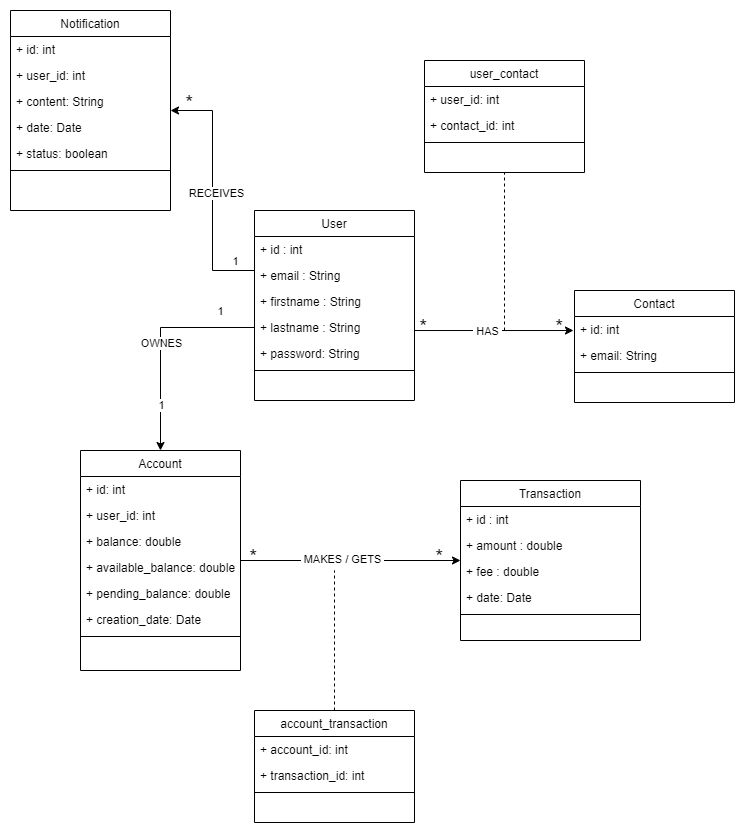

The diagram above was exported from draw.io. Its source (the exported page's mxGraphModel, read from the mxfile embedded in the PNG):
<mxGraphModel dx="1036" dy="702" grid="1" gridSize="10" guides="1" tooltips="1" connect="1" arrows="1" fold="1" page="1" pageScale="1" pageWidth="827" pageHeight="1169" math="0" shadow="0">
  <root>
    <mxCell id="WIyWlLk6GJQsqaUBKTNV-0" />
    <mxCell id="WIyWlLk6GJQsqaUBKTNV-1" parent="WIyWlLk6GJQsqaUBKTNV-0" />
    <mxCell id="t07wFSeXxbILXwJUk6Lf-25" style="edgeStyle=orthogonalEdgeStyle;rounded=0;orthogonalLoop=1;jettySize=auto;html=1;" parent="WIyWlLk6GJQsqaUBKTNV-1" source="zkfFHV4jXpPFQw0GAbJ--0" target="fR6U4C9tUVVuxClwtKki-22" edge="1">
      <mxGeometry relative="1" as="geometry">
        <Array as="points">
          <mxPoint x="272" y="260" />
          <mxPoint x="272" y="100" />
        </Array>
      </mxGeometry>
    </mxCell>
    <mxCell id="t07wFSeXxbILXwJUk6Lf-26" value="RECEIVES" style="edgeLabel;html=1;align=center;verticalAlign=middle;resizable=0;points=[];" parent="t07wFSeXxbILXwJUk6Lf-25" vertex="1" connectable="0">
      <mxGeometry x="-0.0123" y="-3" relative="1" as="geometry">
        <mxPoint as="offset" />
      </mxGeometry>
    </mxCell>
    <mxCell id="t07wFSeXxbILXwJUk6Lf-28" value="1" style="edgeLabel;html=1;align=center;verticalAlign=middle;resizable=0;points=[];" parent="t07wFSeXxbILXwJUk6Lf-25" vertex="1" connectable="0">
      <mxGeometry x="-0.7754" y="2" relative="1" as="geometry">
        <mxPoint x="7" y="-12" as="offset" />
      </mxGeometry>
    </mxCell>
    <mxCell id="zkfFHV4jXpPFQw0GAbJ--0" value="User" style="swimlane;fontStyle=0;align=center;verticalAlign=top;childLayout=stackLayout;horizontal=1;startSize=26;horizontalStack=0;resizeParent=1;resizeLast=0;collapsible=1;marginBottom=0;rounded=0;shadow=0;strokeWidth=1;" parent="WIyWlLk6GJQsqaUBKTNV-1" vertex="1">
      <mxGeometry x="314" y="200" width="160" height="190" as="geometry">
        <mxRectangle x="230" y="140" width="160" height="26" as="alternateBounds" />
      </mxGeometry>
    </mxCell>
    <mxCell id="t07wFSeXxbILXwJUk6Lf-6" value="+ id : int&#10;" style="text;align=left;verticalAlign=top;spacingLeft=4;spacingRight=4;overflow=hidden;rotatable=0;points=[[0,0.5],[1,0.5]];portConstraint=eastwest;" parent="zkfFHV4jXpPFQw0GAbJ--0" vertex="1">
      <mxGeometry y="26" width="160" height="26" as="geometry" />
    </mxCell>
    <mxCell id="zkfFHV4jXpPFQw0GAbJ--1" value="+ email : String" style="text;align=left;verticalAlign=top;spacingLeft=4;spacingRight=4;overflow=hidden;rotatable=0;points=[[0,0.5],[1,0.5]];portConstraint=eastwest;" parent="zkfFHV4jXpPFQw0GAbJ--0" vertex="1">
      <mxGeometry y="52" width="160" height="26" as="geometry" />
    </mxCell>
    <mxCell id="zkfFHV4jXpPFQw0GAbJ--2" value="+ firstname : String" style="text;align=left;verticalAlign=top;spacingLeft=4;spacingRight=4;overflow=hidden;rotatable=0;points=[[0,0.5],[1,0.5]];portConstraint=eastwest;rounded=0;shadow=0;html=0;" parent="zkfFHV4jXpPFQw0GAbJ--0" vertex="1">
      <mxGeometry y="78" width="160" height="26" as="geometry" />
    </mxCell>
    <mxCell id="zkfFHV4jXpPFQw0GAbJ--3" value="+ lastname : String" style="text;align=left;verticalAlign=top;spacingLeft=4;spacingRight=4;overflow=hidden;rotatable=0;points=[[0,0.5],[1,0.5]];portConstraint=eastwest;rounded=0;shadow=0;html=0;" parent="zkfFHV4jXpPFQw0GAbJ--0" vertex="1">
      <mxGeometry y="104" width="160" height="26" as="geometry" />
    </mxCell>
    <mxCell id="Y4lUQC8_xoPSEqeTRhvm-1" value="+ password: String" style="text;align=left;verticalAlign=top;spacingLeft=4;spacingRight=4;overflow=hidden;rotatable=0;points=[[0,0.5],[1,0.5]];portConstraint=eastwest;rounded=0;shadow=0;html=0;" parent="zkfFHV4jXpPFQw0GAbJ--0" vertex="1">
      <mxGeometry y="130" width="160" height="26" as="geometry" />
    </mxCell>
    <mxCell id="zkfFHV4jXpPFQw0GAbJ--4" value="" style="line;html=1;strokeWidth=1;align=left;verticalAlign=middle;spacingTop=-1;spacingLeft=3;spacingRight=3;rotatable=0;labelPosition=right;points=[];portConstraint=eastwest;" parent="zkfFHV4jXpPFQw0GAbJ--0" vertex="1">
      <mxGeometry y="156" width="160" height="8" as="geometry" />
    </mxCell>
    <mxCell id="Y4lUQC8_xoPSEqeTRhvm-3" value="Transaction" style="swimlane;fontStyle=0;align=center;verticalAlign=top;childLayout=stackLayout;horizontal=1;startSize=26;horizontalStack=0;resizeParent=1;resizeLast=0;collapsible=1;marginBottom=0;rounded=0;shadow=0;strokeWidth=1;" parent="WIyWlLk6GJQsqaUBKTNV-1" vertex="1">
      <mxGeometry x="520" y="470" width="180" height="160" as="geometry">
        <mxRectangle x="550" y="140" width="160" height="26" as="alternateBounds" />
      </mxGeometry>
    </mxCell>
    <mxCell id="Y4lUQC8_xoPSEqeTRhvm-17" value="+ id : int" style="text;align=left;verticalAlign=top;spacingLeft=4;spacingRight=4;overflow=hidden;rotatable=0;points=[[0,0.5],[1,0.5]];portConstraint=eastwest;" parent="Y4lUQC8_xoPSEqeTRhvm-3" vertex="1">
      <mxGeometry y="26" width="180" height="26" as="geometry" />
    </mxCell>
    <mxCell id="Y4lUQC8_xoPSEqeTRhvm-6" value="+ amount : double" style="text;align=left;verticalAlign=top;spacingLeft=4;spacingRight=4;overflow=hidden;rotatable=0;points=[[0,0.5],[1,0.5]];portConstraint=eastwest;rounded=0;shadow=0;html=0;" parent="Y4lUQC8_xoPSEqeTRhvm-3" vertex="1">
      <mxGeometry y="52" width="180" height="26" as="geometry" />
    </mxCell>
    <mxCell id="Y4lUQC8_xoPSEqeTRhvm-7" value="+ fee : double" style="text;align=left;verticalAlign=top;spacingLeft=4;spacingRight=4;overflow=hidden;rotatable=0;points=[[0,0.5],[1,0.5]];portConstraint=eastwest;rounded=0;shadow=0;html=0;" parent="Y4lUQC8_xoPSEqeTRhvm-3" vertex="1">
      <mxGeometry y="78" width="180" height="26" as="geometry" />
    </mxCell>
    <mxCell id="Y4lUQC8_xoPSEqeTRhvm-16" value="+ date: Date" style="text;align=left;verticalAlign=top;spacingLeft=4;spacingRight=4;overflow=hidden;rotatable=0;points=[[0,0.5],[1,0.5]];portConstraint=eastwest;rounded=0;shadow=0;html=0;" parent="Y4lUQC8_xoPSEqeTRhvm-3" vertex="1">
      <mxGeometry y="104" width="180" height="26" as="geometry" />
    </mxCell>
    <mxCell id="Y4lUQC8_xoPSEqeTRhvm-9" value="" style="line;html=1;strokeWidth=1;align=left;verticalAlign=middle;spacingTop=-1;spacingLeft=3;spacingRight=3;rotatable=0;labelPosition=right;points=[];portConstraint=eastwest;" parent="Y4lUQC8_xoPSEqeTRhvm-3" vertex="1">
      <mxGeometry y="130" width="180" height="8" as="geometry" />
    </mxCell>
    <mxCell id="fR6U4C9tUVVuxClwtKki-1" value="Account" style="swimlane;fontStyle=0;align=center;verticalAlign=top;childLayout=stackLayout;horizontal=1;startSize=26;horizontalStack=0;resizeParent=1;resizeLast=0;collapsible=1;marginBottom=0;rounded=0;shadow=0;strokeWidth=1;" parent="WIyWlLk6GJQsqaUBKTNV-1" vertex="1">
      <mxGeometry x="140" y="440" width="160" height="220" as="geometry">
        <mxRectangle x="550" y="140" width="160" height="26" as="alternateBounds" />
      </mxGeometry>
    </mxCell>
    <mxCell id="fR6U4C9tUVVuxClwtKki-2" value="+ id: int" style="text;align=left;verticalAlign=top;spacingLeft=4;spacingRight=4;overflow=hidden;rotatable=0;points=[[0,0.5],[1,0.5]];portConstraint=eastwest;" parent="fR6U4C9tUVVuxClwtKki-1" vertex="1">
      <mxGeometry y="26" width="160" height="26" as="geometry" />
    </mxCell>
    <mxCell id="fR6U4C9tUVVuxClwtKki-3" value="+ user_id: int" style="text;align=left;verticalAlign=top;spacingLeft=4;spacingRight=4;overflow=hidden;rotatable=0;points=[[0,0.5],[1,0.5]];portConstraint=eastwest;rounded=0;shadow=0;html=0;" parent="fR6U4C9tUVVuxClwtKki-1" vertex="1">
      <mxGeometry y="52" width="160" height="26" as="geometry" />
    </mxCell>
    <mxCell id="fR6U4C9tUVVuxClwtKki-4" value="+ balance: double" style="text;align=left;verticalAlign=top;spacingLeft=4;spacingRight=4;overflow=hidden;rotatable=0;points=[[0,0.5],[1,0.5]];portConstraint=eastwest;rounded=0;shadow=0;html=0;" parent="fR6U4C9tUVVuxClwtKki-1" vertex="1">
      <mxGeometry y="78" width="160" height="26" as="geometry" />
    </mxCell>
    <mxCell id="fR6U4C9tUVVuxClwtKki-5" value="+ available_balance: double" style="text;align=left;verticalAlign=top;spacingLeft=4;spacingRight=4;overflow=hidden;rotatable=0;points=[[0,0.5],[1,0.5]];portConstraint=eastwest;rounded=0;shadow=0;html=0;" parent="fR6U4C9tUVVuxClwtKki-1" vertex="1">
      <mxGeometry y="104" width="160" height="26" as="geometry" />
    </mxCell>
    <mxCell id="fR6U4C9tUVVuxClwtKki-6" value="+ pending_balance: double" style="text;align=left;verticalAlign=top;spacingLeft=4;spacingRight=4;overflow=hidden;rotatable=0;points=[[0,0.5],[1,0.5]];portConstraint=eastwest;rounded=0;shadow=0;html=0;" parent="fR6U4C9tUVVuxClwtKki-1" vertex="1">
      <mxGeometry y="130" width="160" height="26" as="geometry" />
    </mxCell>
    <mxCell id="fR6U4C9tUVVuxClwtKki-11" value="+ creation_date: Date" style="text;align=left;verticalAlign=top;spacingLeft=4;spacingRight=4;overflow=hidden;rotatable=0;points=[[0,0.5],[1,0.5]];portConstraint=eastwest;rounded=0;shadow=0;html=0;" parent="fR6U4C9tUVVuxClwtKki-1" vertex="1">
      <mxGeometry y="156" width="160" height="26" as="geometry" />
    </mxCell>
    <mxCell id="fR6U4C9tUVVuxClwtKki-7" value="" style="line;html=1;strokeWidth=1;align=left;verticalAlign=middle;spacingTop=-1;spacingLeft=3;spacingRight=3;rotatable=0;labelPosition=right;points=[];portConstraint=eastwest;" parent="fR6U4C9tUVVuxClwtKki-1" vertex="1">
      <mxGeometry y="182" width="160" height="8" as="geometry" />
    </mxCell>
    <mxCell id="fR6U4C9tUVVuxClwtKki-12" value="Contact" style="swimlane;fontStyle=0;align=center;verticalAlign=top;childLayout=stackLayout;horizontal=1;startSize=26;horizontalStack=0;resizeParent=1;resizeLast=0;collapsible=1;marginBottom=0;rounded=0;shadow=0;strokeWidth=1;" parent="WIyWlLk6GJQsqaUBKTNV-1" vertex="1">
      <mxGeometry x="634" y="280" width="160" height="112" as="geometry">
        <mxRectangle x="550" y="140" width="160" height="26" as="alternateBounds" />
      </mxGeometry>
    </mxCell>
    <mxCell id="fR6U4C9tUVVuxClwtKki-13" value="+ id: int" style="text;align=left;verticalAlign=top;spacingLeft=4;spacingRight=4;overflow=hidden;rotatable=0;points=[[0,0.5],[1,0.5]];portConstraint=eastwest;" parent="fR6U4C9tUVVuxClwtKki-12" vertex="1">
      <mxGeometry y="26" width="160" height="26" as="geometry" />
    </mxCell>
    <mxCell id="fR6U4C9tUVVuxClwtKki-14" value="+ email: String" style="text;align=left;verticalAlign=top;spacingLeft=4;spacingRight=4;overflow=hidden;rotatable=0;points=[[0,0.5],[1,0.5]];portConstraint=eastwest;rounded=0;shadow=0;html=0;" parent="fR6U4C9tUVVuxClwtKki-12" vertex="1">
      <mxGeometry y="52" width="160" height="26" as="geometry" />
    </mxCell>
    <mxCell id="fR6U4C9tUVVuxClwtKki-19" value="" style="line;html=1;strokeWidth=1;align=left;verticalAlign=middle;spacingTop=-1;spacingLeft=3;spacingRight=3;rotatable=0;labelPosition=right;points=[];portConstraint=eastwest;" parent="fR6U4C9tUVVuxClwtKki-12" vertex="1">
      <mxGeometry y="78" width="160" height="8" as="geometry" />
    </mxCell>
    <mxCell id="fR6U4C9tUVVuxClwtKki-22" value="Notification" style="swimlane;fontStyle=0;align=center;verticalAlign=top;childLayout=stackLayout;horizontal=1;startSize=26;horizontalStack=0;resizeParent=1;resizeLast=0;collapsible=1;marginBottom=0;rounded=0;shadow=0;strokeWidth=1;" parent="WIyWlLk6GJQsqaUBKTNV-1" vertex="1">
      <mxGeometry x="70" width="160" height="200" as="geometry">
        <mxRectangle x="550" y="140" width="160" height="26" as="alternateBounds" />
      </mxGeometry>
    </mxCell>
    <mxCell id="fR6U4C9tUVVuxClwtKki-23" value="+ id: int" style="text;align=left;verticalAlign=top;spacingLeft=4;spacingRight=4;overflow=hidden;rotatable=0;points=[[0,0.5],[1,0.5]];portConstraint=eastwest;" parent="fR6U4C9tUVVuxClwtKki-22" vertex="1">
      <mxGeometry y="26" width="160" height="26" as="geometry" />
    </mxCell>
    <mxCell id="fR6U4C9tUVVuxClwtKki-24" value="+ user_id: int" style="text;align=left;verticalAlign=top;spacingLeft=4;spacingRight=4;overflow=hidden;rotatable=0;points=[[0,0.5],[1,0.5]];portConstraint=eastwest;rounded=0;shadow=0;html=0;" parent="fR6U4C9tUVVuxClwtKki-22" vertex="1">
      <mxGeometry y="52" width="160" height="26" as="geometry" />
    </mxCell>
    <mxCell id="fR6U4C9tUVVuxClwtKki-25" value="+ content: String" style="text;align=left;verticalAlign=top;spacingLeft=4;spacingRight=4;overflow=hidden;rotatable=0;points=[[0,0.5],[1,0.5]];portConstraint=eastwest;rounded=0;shadow=0;html=0;" parent="fR6U4C9tUVVuxClwtKki-22" vertex="1">
      <mxGeometry y="78" width="160" height="26" as="geometry" />
    </mxCell>
    <mxCell id="fR6U4C9tUVVuxClwtKki-26" value="+ date: Date" style="text;align=left;verticalAlign=top;spacingLeft=4;spacingRight=4;overflow=hidden;rotatable=0;points=[[0,0.5],[1,0.5]];portConstraint=eastwest;rounded=0;shadow=0;html=0;" parent="fR6U4C9tUVVuxClwtKki-22" vertex="1">
      <mxGeometry y="104" width="160" height="26" as="geometry" />
    </mxCell>
    <mxCell id="fR6U4C9tUVVuxClwtKki-27" value="+ status: boolean" style="text;align=left;verticalAlign=top;spacingLeft=4;spacingRight=4;overflow=hidden;rotatable=0;points=[[0,0.5],[1,0.5]];portConstraint=eastwest;rounded=0;shadow=0;html=0;" parent="fR6U4C9tUVVuxClwtKki-22" vertex="1">
      <mxGeometry y="130" width="160" height="26" as="geometry" />
    </mxCell>
    <mxCell id="fR6U4C9tUVVuxClwtKki-29" value="" style="line;html=1;strokeWidth=1;align=left;verticalAlign=middle;spacingTop=-1;spacingLeft=3;spacingRight=3;rotatable=0;labelPosition=right;points=[];portConstraint=eastwest;" parent="fR6U4C9tUVVuxClwtKki-22" vertex="1">
      <mxGeometry y="156" width="160" height="8" as="geometry" />
    </mxCell>
    <mxCell id="fR6U4C9tUVVuxClwtKki-49" style="edgeStyle=orthogonalEdgeStyle;rounded=0;orthogonalLoop=1;jettySize=auto;html=1;entryX=-0.006;entryY=0.098;entryDx=0;entryDy=0;entryPerimeter=0;" parent="WIyWlLk6GJQsqaUBKTNV-1" edge="1">
      <mxGeometry relative="1" as="geometry">
        <mxPoint x="474" y="320.02" as="sourcePoint" />
        <mxPoint x="633" y="320.02" as="targetPoint" />
      </mxGeometry>
    </mxCell>
    <mxCell id="t07wFSeXxbILXwJUk6Lf-12" value="&amp;nbsp;HAS&amp;nbsp;" style="edgeLabel;html=1;align=center;verticalAlign=middle;resizable=0;points=[];" parent="fR6U4C9tUVVuxClwtKki-49" vertex="1" connectable="0">
      <mxGeometry x="-0.0994" relative="1" as="geometry">
        <mxPoint as="offset" />
      </mxGeometry>
    </mxCell>
    <mxCell id="fR6U4C9tUVVuxClwtKki-50" value="*" style="resizable=0;align=right;verticalAlign=bottom;labelBackgroundColor=none;fontSize=20;" parent="WIyWlLk6GJQsqaUBKTNV-1" connectable="0" vertex="1">
      <mxGeometry x="484" y="330" as="geometry">
        <mxPoint x="4" y="-2" as="offset" />
      </mxGeometry>
    </mxCell>
    <mxCell id="fR6U4C9tUVVuxClwtKki-52" value="*" style="resizable=0;align=right;verticalAlign=bottom;labelBackgroundColor=none;fontSize=20;" parent="WIyWlLk6GJQsqaUBKTNV-1" connectable="0" vertex="1">
      <mxGeometry x="620" y="330" as="geometry">
        <mxPoint x="4" y="-2" as="offset" />
      </mxGeometry>
    </mxCell>
    <mxCell id="t07wFSeXxbILXwJUk6Lf-1" value="" style="endArrow=none;dashed=1;html=1;rounded=0;entryX=0.5;entryY=1;entryDx=0;entryDy=0;" parent="WIyWlLk6GJQsqaUBKTNV-1" target="t07wFSeXxbILXwJUk6Lf-2" edge="1">
      <mxGeometry width="50" height="50" relative="1" as="geometry">
        <mxPoint x="564" y="320" as="sourcePoint" />
        <mxPoint x="560" y="200" as="targetPoint" />
      </mxGeometry>
    </mxCell>
    <mxCell id="t07wFSeXxbILXwJUk6Lf-2" value="user_contact" style="swimlane;fontStyle=0;align=center;verticalAlign=top;childLayout=stackLayout;horizontal=1;startSize=26;horizontalStack=0;resizeParent=1;resizeLast=0;collapsible=1;marginBottom=0;rounded=0;shadow=0;strokeWidth=1;" parent="WIyWlLk6GJQsqaUBKTNV-1" vertex="1">
      <mxGeometry x="484" y="50" width="160" height="112" as="geometry">
        <mxRectangle x="550" y="140" width="160" height="26" as="alternateBounds" />
      </mxGeometry>
    </mxCell>
    <mxCell id="t07wFSeXxbILXwJUk6Lf-3" value="+ user_id: int" style="text;align=left;verticalAlign=top;spacingLeft=4;spacingRight=4;overflow=hidden;rotatable=0;points=[[0,0.5],[1,0.5]];portConstraint=eastwest;" parent="t07wFSeXxbILXwJUk6Lf-2" vertex="1">
      <mxGeometry y="26" width="160" height="26" as="geometry" />
    </mxCell>
    <mxCell id="t07wFSeXxbILXwJUk6Lf-4" value="+ contact_id: int" style="text;align=left;verticalAlign=top;spacingLeft=4;spacingRight=4;overflow=hidden;rotatable=0;points=[[0,0.5],[1,0.5]];portConstraint=eastwest;rounded=0;shadow=0;html=0;" parent="t07wFSeXxbILXwJUk6Lf-2" vertex="1">
      <mxGeometry y="52" width="160" height="26" as="geometry" />
    </mxCell>
    <mxCell id="t07wFSeXxbILXwJUk6Lf-5" value="" style="line;html=1;strokeWidth=1;align=left;verticalAlign=middle;spacingTop=-1;spacingLeft=3;spacingRight=3;rotatable=0;labelPosition=right;points=[];portConstraint=eastwest;" parent="t07wFSeXxbILXwJUk6Lf-2" vertex="1">
      <mxGeometry y="78" width="160" height="8" as="geometry" />
    </mxCell>
    <mxCell id="t07wFSeXxbILXwJUk6Lf-14" style="edgeStyle=orthogonalEdgeStyle;rounded=0;orthogonalLoop=1;jettySize=auto;html=1;exitX=0;exitY=0.5;exitDx=0;exitDy=0;entryX=0.5;entryY=0;entryDx=0;entryDy=0;" parent="WIyWlLk6GJQsqaUBKTNV-1" source="zkfFHV4jXpPFQw0GAbJ--3" target="fR6U4C9tUVVuxClwtKki-1" edge="1">
      <mxGeometry relative="1" as="geometry" />
    </mxCell>
    <mxCell id="t07wFSeXxbILXwJUk6Lf-15" value="&amp;nbsp;OWNES&amp;nbsp;" style="edgeLabel;html=1;align=center;verticalAlign=middle;resizable=0;points=[];" parent="t07wFSeXxbILXwJUk6Lf-14" vertex="1" connectable="0">
      <mxGeometry x="0.006" relative="1" as="geometry">
        <mxPoint as="offset" />
      </mxGeometry>
    </mxCell>
    <mxCell id="t07wFSeXxbILXwJUk6Lf-23" value="1" style="edgeLabel;html=1;align=center;verticalAlign=middle;resizable=0;points=[];" parent="t07wFSeXxbILXwJUk6Lf-14" vertex="1" connectable="0">
      <mxGeometry x="0.7373" relative="1" as="geometry">
        <mxPoint y="-17" as="offset" />
      </mxGeometry>
    </mxCell>
    <mxCell id="t07wFSeXxbILXwJUk6Lf-24" value="1" style="edgeLabel;html=1;align=center;verticalAlign=middle;resizable=0;points=[];" parent="t07wFSeXxbILXwJUk6Lf-14" vertex="1" connectable="0">
      <mxGeometry x="-0.6806" y="-1" relative="1" as="geometry">
        <mxPoint y="-16" as="offset" />
      </mxGeometry>
    </mxCell>
    <mxCell id="t07wFSeXxbILXwJUk6Lf-16" style="edgeStyle=orthogonalEdgeStyle;rounded=0;orthogonalLoop=1;jettySize=auto;html=1;exitX=1;exitY=0.5;exitDx=0;exitDy=0;" parent="WIyWlLk6GJQsqaUBKTNV-1" source="fR6U4C9tUVVuxClwtKki-5" target="Y4lUQC8_xoPSEqeTRhvm-3" edge="1">
      <mxGeometry relative="1" as="geometry">
        <Array as="points">
          <mxPoint x="300" y="550" />
        </Array>
      </mxGeometry>
    </mxCell>
    <mxCell id="t07wFSeXxbILXwJUk6Lf-17" value="&amp;nbsp;MAKES / GETS&amp;nbsp;" style="edgeLabel;html=1;align=center;verticalAlign=middle;resizable=0;points=[];" parent="t07wFSeXxbILXwJUk6Lf-16" vertex="1" connectable="0">
      <mxGeometry x="-0.0489" y="2" relative="1" as="geometry">
        <mxPoint as="offset" />
      </mxGeometry>
    </mxCell>
    <mxCell id="Xd-h7DUETtLFNNAezQiA-2" value="*" style="resizable=0;align=right;verticalAlign=bottom;labelBackgroundColor=none;fontSize=20;" connectable="0" vertex="1" parent="WIyWlLk6GJQsqaUBKTNV-1">
      <mxGeometry x="314" y="560" as="geometry">
        <mxPoint x="4" y="-2" as="offset" />
      </mxGeometry>
    </mxCell>
    <mxCell id="Xd-h7DUETtLFNNAezQiA-3" value="*" style="resizable=0;align=right;verticalAlign=bottom;labelBackgroundColor=none;fontSize=20;" connectable="0" vertex="1" parent="WIyWlLk6GJQsqaUBKTNV-1">
      <mxGeometry x="500" y="560" as="geometry">
        <mxPoint x="4" y="-2" as="offset" />
      </mxGeometry>
    </mxCell>
    <mxCell id="Xd-h7DUETtLFNNAezQiA-4" value="" style="endArrow=none;dashed=1;html=1;rounded=0;exitX=0.5;exitY=0;exitDx=0;exitDy=0;" edge="1" parent="WIyWlLk6GJQsqaUBKTNV-1" source="Xd-h7DUETtLFNNAezQiA-5">
      <mxGeometry width="50" height="50" relative="1" as="geometry">
        <mxPoint x="390" y="690" as="sourcePoint" />
        <mxPoint x="394" y="560" as="targetPoint" />
      </mxGeometry>
    </mxCell>
    <mxCell id="Xd-h7DUETtLFNNAezQiA-5" value="account_transaction" style="swimlane;fontStyle=0;align=center;verticalAlign=top;childLayout=stackLayout;horizontal=1;startSize=26;horizontalStack=0;resizeParent=1;resizeLast=0;collapsible=1;marginBottom=0;rounded=0;shadow=0;strokeWidth=1;" vertex="1" parent="WIyWlLk6GJQsqaUBKTNV-1">
      <mxGeometry x="314" y="700" width="160" height="112" as="geometry">
        <mxRectangle x="550" y="140" width="160" height="26" as="alternateBounds" />
      </mxGeometry>
    </mxCell>
    <mxCell id="Xd-h7DUETtLFNNAezQiA-6" value="+ account_id: int" style="text;align=left;verticalAlign=top;spacingLeft=4;spacingRight=4;overflow=hidden;rotatable=0;points=[[0,0.5],[1,0.5]];portConstraint=eastwest;" vertex="1" parent="Xd-h7DUETtLFNNAezQiA-5">
      <mxGeometry y="26" width="160" height="26" as="geometry" />
    </mxCell>
    <mxCell id="Xd-h7DUETtLFNNAezQiA-7" value="+ transaction_id: int" style="text;align=left;verticalAlign=top;spacingLeft=4;spacingRight=4;overflow=hidden;rotatable=0;points=[[0,0.5],[1,0.5]];portConstraint=eastwest;rounded=0;shadow=0;html=0;" vertex="1" parent="Xd-h7DUETtLFNNAezQiA-5">
      <mxGeometry y="52" width="160" height="26" as="geometry" />
    </mxCell>
    <mxCell id="Xd-h7DUETtLFNNAezQiA-8" value="" style="line;html=1;strokeWidth=1;align=left;verticalAlign=middle;spacingTop=-1;spacingLeft=3;spacingRight=3;rotatable=0;labelPosition=right;points=[];portConstraint=eastwest;" vertex="1" parent="Xd-h7DUETtLFNNAezQiA-5">
      <mxGeometry y="78" width="160" height="8" as="geometry" />
    </mxCell>
    <mxCell id="Xd-h7DUETtLFNNAezQiA-9" value="*" style="resizable=0;align=right;verticalAlign=bottom;labelBackgroundColor=none;fontSize=20;" connectable="0" vertex="1" parent="WIyWlLk6GJQsqaUBKTNV-1">
      <mxGeometry x="250" y="106" as="geometry">
        <mxPoint x="4" y="-2" as="offset" />
      </mxGeometry>
    </mxCell>
  </root>
</mxGraphModel>